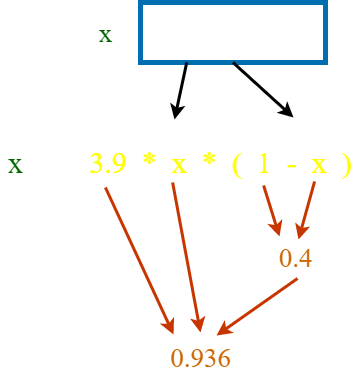

The diagram above was exported from draw.io. Its source (the exported page's mxGraphModel, read from the mxfile embedded in the PNG):
<mxGraphModel dx="1074" dy="534" grid="1" gridSize="10" guides="1" tooltips="1" connect="1" arrows="1" fold="1" page="1" pageScale="1" pageWidth="850" pageHeight="1100" math="0" shadow="0">
  <root>
    <mxCell id="0" />
    <mxCell id="1" parent="0" />
    <mxCell id="30" value="0.6" style="rounded=0;whiteSpace=wrap;html=1;fontFamily=Times New Roman;fontSize=20;fontColor=#ffffff;strokeWidth=5;fillColor=none;strokeColor=#006EAF;" parent="1" vertex="1">
      <mxGeometry x="380" y="105" width="185" height="60" as="geometry" />
    </mxCell>
    <mxCell id="50" value="x" style="text;html=1;align=center;verticalAlign=middle;resizable=0;points=[];autosize=1;strokeColor=none;fillColor=none;fontFamily=Times New Roman;fontSize=27;fontColor=#006600;" vertex="1" parent="1">
      <mxGeometry x="330" y="115" width="30" height="40" as="geometry" />
    </mxCell>
    <mxCell id="52" value="x" style="text;html=1;align=center;verticalAlign=middle;resizable=0;points=[];autosize=1;strokeColor=none;fillColor=none;fontFamily=Times New Roman;fontSize=30;fontColor=#006600;" vertex="1" parent="1">
      <mxGeometry x="240" y="245" width="30" height="40" as="geometry" />
    </mxCell>
    <mxCell id="53" value="=" style="text;html=1;align=center;verticalAlign=middle;resizable=0;points=[];autosize=1;strokeColor=none;fillColor=none;fontSize=30;fontFamily=Times New Roman;fontColor=#FFFFFF;" vertex="1" parent="1">
      <mxGeometry x="280" y="245" width="30" height="40" as="geometry" />
    </mxCell>
    <mxCell id="54" value="3.9&amp;nbsp; *&amp;nbsp; x&amp;nbsp; *&amp;nbsp; (&amp;nbsp; 1&amp;nbsp; -&amp;nbsp; x&amp;nbsp; )" style="text;html=1;align=center;verticalAlign=middle;resizable=0;points=[];autosize=1;strokeColor=none;fillColor=none;fontSize=30;fontFamily=Times New Roman;fontColor=#FFFF00;" vertex="1" parent="1">
      <mxGeometry x="320" y="245" width="280" height="40" as="geometry" />
    </mxCell>
    <mxCell id="57" value="0.6" style="text;html=1;align=center;verticalAlign=middle;resizable=0;points=[];autosize=1;strokeColor=none;fillColor=none;fontSize=27;fontFamily=Times New Roman;fontColor=#FFFFFF;" vertex="1" parent="1">
      <mxGeometry x="390" y="220" width="50" height="40" as="geometry" />
    </mxCell>
    <mxCell id="58" value="0.6" style="text;html=1;align=center;verticalAlign=middle;resizable=0;points=[];autosize=1;strokeColor=none;fillColor=none;fontSize=27;fontFamily=Times New Roman;fontColor=#FFFFFF;" vertex="1" parent="1">
      <mxGeometry x="530" y="220" width="50" height="40" as="geometry" />
    </mxCell>
    <mxCell id="59" value="" style="endArrow=classic;html=1;fontFamily=Times New Roman;fontSize=27;fontColor=#FFFFFF;exitX=0.25;exitY=1;exitDx=0;exitDy=0;entryX=0.48;entryY=0.05;entryDx=0;entryDy=0;entryPerimeter=0;strokeWidth=3;" edge="1" parent="1" source="30" target="57">
      <mxGeometry width="50" height="50" relative="1" as="geometry">
        <mxPoint x="490" y="300" as="sourcePoint" />
        <mxPoint x="540" y="250" as="targetPoint" />
      </mxGeometry>
    </mxCell>
    <mxCell id="60" value="" style="endArrow=classic;html=1;fontFamily=Times New Roman;fontSize=27;fontColor=#FFFFFF;strokeWidth=3;exitX=0.5;exitY=1;exitDx=0;exitDy=0;" edge="1" parent="1" source="30" target="58">
      <mxGeometry width="50" height="50" relative="1" as="geometry">
        <mxPoint x="490" y="300" as="sourcePoint" />
        <mxPoint x="540" y="250" as="targetPoint" />
      </mxGeometry>
    </mxCell>
    <mxCell id="61" value="0.4" style="text;html=1;align=center;verticalAlign=middle;resizable=0;points=[];autosize=1;strokeColor=none;fillColor=none;fontSize=27;fontFamily=Times New Roman;fontColor=#CC6600;" vertex="1" parent="1">
      <mxGeometry x="510" y="340" width="50" height="40" as="geometry" />
    </mxCell>
    <mxCell id="62" value="0.936" style="text;html=1;align=center;verticalAlign=middle;resizable=0;points=[];autosize=1;strokeColor=none;fillColor=none;fontSize=27;fontFamily=Times New Roman;fontColor=#CC6600;" vertex="1" parent="1">
      <mxGeometry x="400" y="440" width="80" height="40" as="geometry" />
    </mxCell>
    <mxCell id="63" value="" style="endArrow=classic;html=1;fontFamily=Times New Roman;fontSize=27;fontColor=#CC6600;strokeWidth=3;exitX=0.089;exitY=1.125;exitDx=0;exitDy=0;exitPerimeter=0;entryX=0.163;entryY=-0.075;entryDx=0;entryDy=0;entryPerimeter=0;fillColor=#fa6800;strokeColor=#C73500;" edge="1" parent="1" source="54" target="62">
      <mxGeometry width="50" height="50" relative="1" as="geometry">
        <mxPoint x="490" y="300" as="sourcePoint" />
        <mxPoint x="540" y="250" as="targetPoint" />
      </mxGeometry>
    </mxCell>
    <mxCell id="65" value="" style="endArrow=classic;html=1;fontFamily=Times New Roman;fontSize=27;fontColor=#CC6600;strokeWidth=3;exitX=0.329;exitY=1;exitDx=0;exitDy=0;exitPerimeter=0;entryX=0.5;entryY=-0.125;entryDx=0;entryDy=0;entryPerimeter=0;fillColor=#fa6800;strokeColor=#C73500;" edge="1" parent="1" source="54" target="62">
      <mxGeometry width="50" height="50" relative="1" as="geometry">
        <mxPoint x="400.00000000000006" y="280" as="sourcePoint" />
        <mxPoint x="468.11999999999995" y="427" as="targetPoint" />
      </mxGeometry>
    </mxCell>
    <mxCell id="66" value="" style="endArrow=classic;html=1;fontFamily=Times New Roman;fontSize=27;fontColor=#CC6600;strokeWidth=3;exitX=0.654;exitY=1.075;exitDx=0;exitDy=0;exitPerimeter=0;entryX=0.18;entryY=-0.025;entryDx=0;entryDy=0;entryPerimeter=0;fillColor=#fa6800;strokeColor=#C73500;" edge="1" parent="1" source="54" target="61">
      <mxGeometry width="50" height="50" relative="1" as="geometry">
        <mxPoint x="500.94000000000005" y="286.5" as="sourcePoint" />
        <mxPoint x="569.06" y="433.5" as="targetPoint" />
      </mxGeometry>
    </mxCell>
    <mxCell id="67" value="" style="endArrow=classic;html=1;fontFamily=Times New Roman;fontSize=27;fontColor=#CC6600;strokeWidth=3;exitX=0.836;exitY=0.975;exitDx=0;exitDy=0;exitPerimeter=0;entryX=0.56;entryY=0.05;entryDx=0;entryDy=0;entryPerimeter=0;fillColor=#fa6800;strokeColor=#C73500;" edge="1" parent="1" source="54" target="61">
      <mxGeometry width="50" height="50" relative="1" as="geometry">
        <mxPoint x="560.0000000000001" y="300" as="sourcePoint" />
        <mxPoint x="628.12" y="447" as="targetPoint" />
      </mxGeometry>
    </mxCell>
    <mxCell id="68" value="" style="endArrow=classic;html=1;fontFamily=Times New Roman;fontSize=27;fontColor=#CC6600;strokeWidth=3;exitX=0.54;exitY=1.025;exitDx=0;exitDy=0;exitPerimeter=0;entryX=0.7;entryY=-0.05;entryDx=0;entryDy=0;entryPerimeter=0;fillColor=#fa6800;strokeColor=#C73500;" edge="1" parent="1" source="61" target="62">
      <mxGeometry width="50" height="50" relative="1" as="geometry">
        <mxPoint x="530.0000000000001" y="380" as="sourcePoint" />
        <mxPoint x="598.12" y="527" as="targetPoint" />
      </mxGeometry>
    </mxCell>
  </root>
</mxGraphModel>